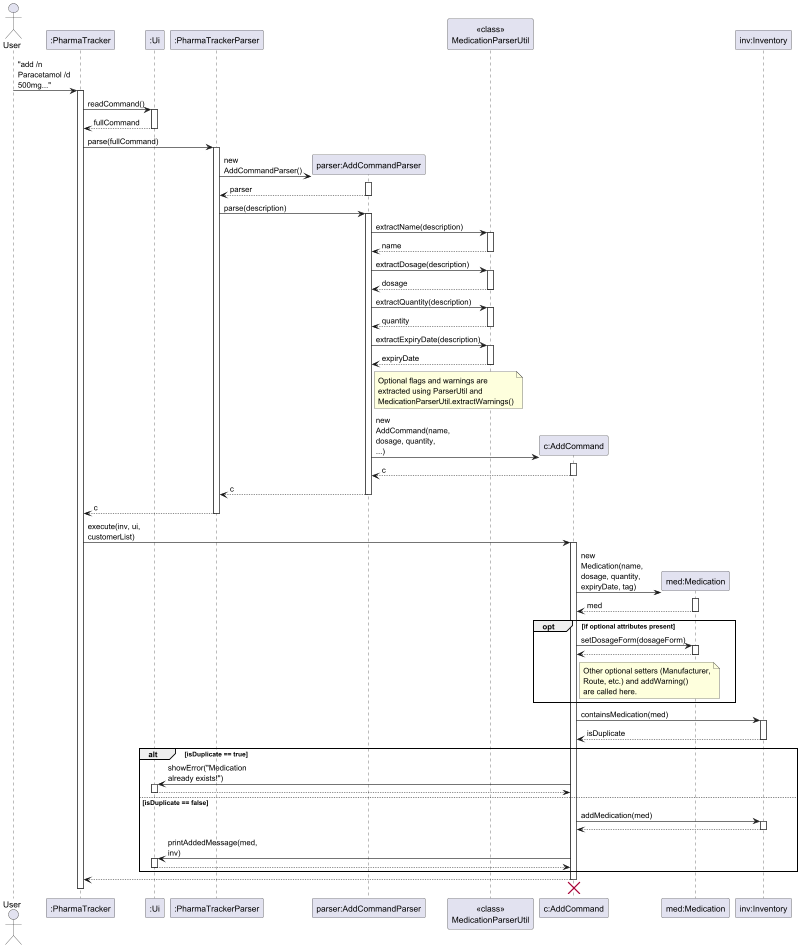

The diagram above was rendered by PlantUML. Its source (embedded in the PNG):
@startuml
skinparam ArrowFontStyle plain
skinparam maxMessageSize 100

actor User
participant ":PharmaTracker" as PharmaTracker
participant ":Ui" as Ui
participant ":PharmaTrackerParser" as PTP
participant "parser:AddCommandParser" as AddParser
participant "<<class>>\nMedicationParserUtil" as MedParserUtil
participant "c:AddCommand" as AddCommand
participant "med:Medication" as Medication
participant "inv:Inventory" as Inventory

User -> PharmaTracker : "add /n Paracetamol /d 500mg..."
activate PharmaTracker

PharmaTracker -> Ui : readCommand()
activate Ui
Ui --> PharmaTracker : fullCommand
deactivate Ui

PharmaTracker -> PTP : parse(fullCommand)
activate PTP

create AddParser
PTP -> AddParser : new AddCommandParser()
activate AddParser
AddParser --> PTP : parser
deactivate AddParser

PTP -> AddParser : parse(description)
activate AddParser

AddParser -> MedParserUtil : extractName(description)
activate MedParserUtil
MedParserUtil --> AddParser : name
deactivate MedParserUtil

AddParser -> MedParserUtil : extractDosage(description)
activate MedParserUtil
MedParserUtil --> AddParser : dosage
deactivate MedParserUtil

AddParser -> MedParserUtil : extractQuantity(description)
activate MedParserUtil
MedParserUtil --> AddParser : quantity
deactivate MedParserUtil

AddParser -> MedParserUtil : extractExpiryDate(description)
activate MedParserUtil
MedParserUtil --> AddParser : expiryDate
deactivate MedParserUtil

note right of AddParser
  Optional flags and warnings are
  extracted using ParserUtil and
  MedicationParserUtil.extractWarnings()
end note

create AddCommand
AddParser -> AddCommand : new AddCommand(name, dosage, quantity, ...)
activate AddCommand
AddCommand --> AddParser : c
deactivate AddCommand

AddParser --> PTP : c
deactivate AddParser

PTP --> PharmaTracker : c
deactivate PTP

PharmaTracker -> AddCommand : execute(inv, ui, customerList)
activate AddCommand

create Medication
AddCommand -> Medication : new Medication(name, dosage, quantity, expiryDate, tag)
activate Medication
Medication --> AddCommand : med
deactivate Medication

opt if optional attributes present
    AddCommand -> Medication : setDosageForm(dosageForm)
    activate Medication
    Medication --> AddCommand
    deactivate Medication

    note right of AddCommand
      Other optional setters (Manufacturer,
      Route, etc.) and addWarning()
      are called here.
    end note
end

' --- NEW LOGIC: Duplicate Check ---
AddCommand -> Inventory : containsMedication(med)
activate Inventory
Inventory --> AddCommand : isDuplicate
deactivate Inventory

alt isDuplicate == true
    AddCommand -> Ui : showError("Medication already exists!")
    activate Ui
    Ui --> AddCommand
    deactivate Ui
else isDuplicate == false
    AddCommand -> Inventory : addMedication(med)
    activate Inventory
    Inventory --> AddCommand
    deactivate Inventory

    AddCommand -> Ui : printAddedMessage(med, inv)
    activate Ui
    Ui --> AddCommand
    deactivate Ui
end
' ----------------------------------

AddCommand --> PharmaTracker
deactivate AddCommand
AddCommand -[hidden]-> AddParser
destroy AddCommand

deactivate PharmaTracker
@enduml